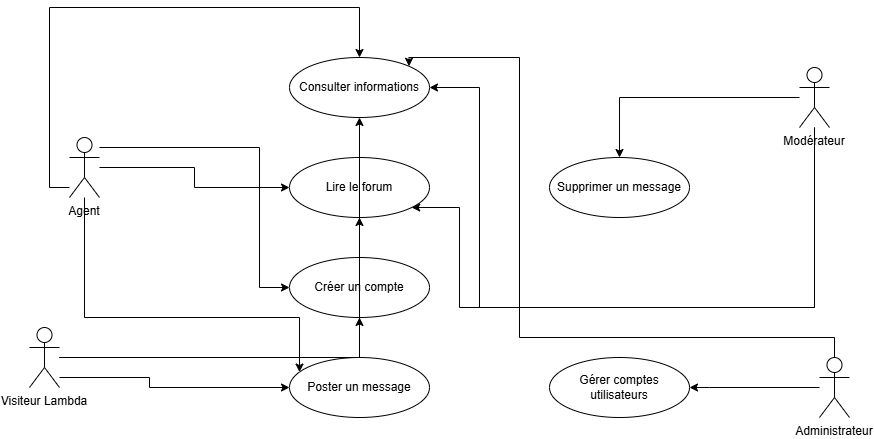

The diagram above was exported from draw.io. Its source (the exported page's mxGraphModel, read from the mxfile embedded in the PNG):
<mxGraphModel dx="1800" dy="575" grid="1" gridSize="10" guides="1" tooltips="1" connect="1" arrows="1" fold="1" page="1" pageScale="1" pageWidth="827" pageHeight="1169" math="0" shadow="0">
  <root>
    <mxCell id="0" />
    <mxCell id="1" parent="0" />
    <mxCell id="3DlaDRH7zmnwvbWxcKIq-1" value="Visiteur Lambda" style="shape=umlActor;verticalLabelPosition=bottom;verticalAlign=top;" vertex="1" parent="1">
      <mxGeometry x="-20" y="330" width="30" height="60" as="geometry" />
    </mxCell>
    <mxCell id="3DlaDRH7zmnwvbWxcKIq-2" value="Agent" style="shape=umlActor;verticalLabelPosition=bottom;verticalAlign=top;" vertex="1" parent="1">
      <mxGeometry x="20" y="140" width="30" height="60" as="geometry" />
    </mxCell>
    <mxCell id="3DlaDRH7zmnwvbWxcKIq-3" value="Modérateur" style="shape=umlActor;verticalLabelPosition=bottom;verticalAlign=top;" vertex="1" parent="1">
      <mxGeometry x="750" y="70" width="30" height="60" as="geometry" />
    </mxCell>
    <mxCell id="3DlaDRH7zmnwvbWxcKIq-4" value="Administrateur" style="shape=umlActor;verticalLabelPosition=bottom;verticalAlign=top;" vertex="1" parent="1">
      <mxGeometry x="770" y="360" width="30" height="60" as="geometry" />
    </mxCell>
    <mxCell id="3DlaDRH7zmnwvbWxcKIq-5" value="Consulter informations" style="ellipse;whiteSpace=wrap;html=1;" vertex="1" parent="1">
      <mxGeometry x="240" y="60" width="140" height="60" as="geometry" />
    </mxCell>
    <mxCell id="3DlaDRH7zmnwvbWxcKIq-6" value="Lire le forum" style="ellipse;whiteSpace=wrap;html=1;" vertex="1" parent="1">
      <mxGeometry x="240" y="160" width="140" height="60" as="geometry" />
    </mxCell>
    <mxCell id="3DlaDRH7zmnwvbWxcKIq-7" value="Créer un compte" style="ellipse;whiteSpace=wrap;html=1;" vertex="1" parent="1">
      <mxGeometry x="240" y="260" width="140" height="60" as="geometry" />
    </mxCell>
    <mxCell id="3DlaDRH7zmnwvbWxcKIq-8" value="Poster un message" style="ellipse;whiteSpace=wrap;html=1;" vertex="1" parent="1">
      <mxGeometry x="240" y="360" width="140" height="60" as="geometry" />
    </mxCell>
    <mxCell id="3DlaDRH7zmnwvbWxcKIq-9" value="Supprimer un message" style="ellipse;whiteSpace=wrap;html=1;" vertex="1" parent="1">
      <mxGeometry x="500" y="160" width="140" height="60" as="geometry" />
    </mxCell>
    <mxCell id="3DlaDRH7zmnwvbWxcKIq-10" value="Gérer comptes utilisateurs" style="ellipse;whiteSpace=wrap;html=1;" vertex="1" parent="1">
      <mxGeometry x="500" y="360" width="140" height="60" as="geometry" />
    </mxCell>
    <mxCell id="3DlaDRH7zmnwvbWxcKIq-11" style="edgeStyle=orthogonalEdgeStyle;rounded=0;orthogonalLoop=1;jettySize=auto;html=1;" edge="1" parent="1" source="3DlaDRH7zmnwvbWxcKIq-1" target="3DlaDRH7zmnwvbWxcKIq-5">
      <mxGeometry relative="1" as="geometry" />
    </mxCell>
    <mxCell id="3DlaDRH7zmnwvbWxcKIq-12" style="edgeStyle=orthogonalEdgeStyle;rounded=0;orthogonalLoop=1;jettySize=auto;html=1;" edge="1" parent="1" source="3DlaDRH7zmnwvbWxcKIq-1" target="3DlaDRH7zmnwvbWxcKIq-6">
      <mxGeometry relative="1" as="geometry" />
    </mxCell>
    <mxCell id="3DlaDRH7zmnwvbWxcKIq-13" style="edgeStyle=orthogonalEdgeStyle;rounded=0;orthogonalLoop=1;jettySize=auto;html=1;" edge="1" parent="1" source="3DlaDRH7zmnwvbWxcKIq-1" target="3DlaDRH7zmnwvbWxcKIq-7">
      <mxGeometry relative="1" as="geometry" />
    </mxCell>
    <mxCell id="3DlaDRH7zmnwvbWxcKIq-14" style="edgeStyle=orthogonalEdgeStyle;rounded=0;orthogonalLoop=1;jettySize=auto;html=1;" edge="1" parent="1" source="3DlaDRH7zmnwvbWxcKIq-1" target="3DlaDRH7zmnwvbWxcKIq-8">
      <mxGeometry relative="1" as="geometry">
        <Array as="points">
          <mxPoint x="100" y="380" />
          <mxPoint x="100" y="390" />
        </Array>
      </mxGeometry>
    </mxCell>
    <mxCell id="3DlaDRH7zmnwvbWxcKIq-15" style="edgeStyle=orthogonalEdgeStyle;rounded=0;orthogonalLoop=1;jettySize=auto;html=1;" edge="1" parent="1" source="3DlaDRH7zmnwvbWxcKIq-2" target="3DlaDRH7zmnwvbWxcKIq-5">
      <mxGeometry relative="1" as="geometry">
        <Array as="points">
          <mxPoint y="190" />
          <mxPoint y="10" />
          <mxPoint x="310" y="10" />
        </Array>
      </mxGeometry>
    </mxCell>
    <mxCell id="3DlaDRH7zmnwvbWxcKIq-16" style="edgeStyle=orthogonalEdgeStyle;rounded=0;orthogonalLoop=1;jettySize=auto;html=1;" edge="1" parent="1" source="3DlaDRH7zmnwvbWxcKIq-2" target="3DlaDRH7zmnwvbWxcKIq-6">
      <mxGeometry relative="1" as="geometry" />
    </mxCell>
    <mxCell id="3DlaDRH7zmnwvbWxcKIq-17" style="edgeStyle=orthogonalEdgeStyle;rounded=0;orthogonalLoop=1;jettySize=auto;html=1;" edge="1" parent="1" source="3DlaDRH7zmnwvbWxcKIq-2" target="3DlaDRH7zmnwvbWxcKIq-7">
      <mxGeometry relative="1" as="geometry">
        <Array as="points">
          <mxPoint x="210" y="150" />
          <mxPoint x="210" y="290" />
        </Array>
      </mxGeometry>
    </mxCell>
    <mxCell id="3DlaDRH7zmnwvbWxcKIq-18" style="edgeStyle=orthogonalEdgeStyle;rounded=0;orthogonalLoop=1;jettySize=auto;html=1;" edge="1" parent="1" source="3DlaDRH7zmnwvbWxcKIq-2" target="3DlaDRH7zmnwvbWxcKIq-8">
      <mxGeometry relative="1" as="geometry">
        <Array as="points">
          <mxPoint x="35" y="320" />
          <mxPoint x="250" y="320" />
        </Array>
      </mxGeometry>
    </mxCell>
    <mxCell id="3DlaDRH7zmnwvbWxcKIq-19" style="edgeStyle=orthogonalEdgeStyle;rounded=0;orthogonalLoop=1;jettySize=auto;html=1;" edge="1" parent="1" source="3DlaDRH7zmnwvbWxcKIq-3" target="3DlaDRH7zmnwvbWxcKIq-5">
      <mxGeometry relative="1" as="geometry">
        <Array as="points">
          <mxPoint x="430" y="310" />
          <mxPoint x="430" y="90" />
        </Array>
      </mxGeometry>
    </mxCell>
    <mxCell id="3DlaDRH7zmnwvbWxcKIq-20" style="edgeStyle=orthogonalEdgeStyle;rounded=0;orthogonalLoop=1;jettySize=auto;html=1;" edge="1" parent="1" source="3DlaDRH7zmnwvbWxcKIq-3" target="3DlaDRH7zmnwvbWxcKIq-6">
      <mxGeometry relative="1" as="geometry">
        <Array as="points">
          <mxPoint x="765" y="310" />
          <mxPoint x="410" y="310" />
          <mxPoint x="410" y="210" />
        </Array>
      </mxGeometry>
    </mxCell>
    <mxCell id="3DlaDRH7zmnwvbWxcKIq-21" style="edgeStyle=orthogonalEdgeStyle;rounded=0;orthogonalLoop=1;jettySize=auto;html=1;" edge="1" parent="1" source="3DlaDRH7zmnwvbWxcKIq-3" target="3DlaDRH7zmnwvbWxcKIq-9">
      <mxGeometry relative="1" as="geometry" />
    </mxCell>
    <mxCell id="3DlaDRH7zmnwvbWxcKIq-22" style="edgeStyle=orthogonalEdgeStyle;rounded=0;orthogonalLoop=1;jettySize=auto;html=1;entryX=1;entryY=0;entryDx=0;entryDy=0;" edge="1" parent="1" source="3DlaDRH7zmnwvbWxcKIq-4" target="3DlaDRH7zmnwvbWxcKIq-5">
      <mxGeometry relative="1" as="geometry">
        <Array as="points">
          <mxPoint x="785" y="340" />
          <mxPoint x="470" y="340" />
          <mxPoint x="470" y="60" />
          <mxPoint x="359" y="60" />
        </Array>
      </mxGeometry>
    </mxCell>
    <mxCell id="3DlaDRH7zmnwvbWxcKIq-24" style="edgeStyle=orthogonalEdgeStyle;rounded=0;orthogonalLoop=1;jettySize=auto;html=1;entryX=1;entryY=0.5;entryDx=0;entryDy=0;" edge="1" parent="1" source="3DlaDRH7zmnwvbWxcKIq-4" target="3DlaDRH7zmnwvbWxcKIq-10">
      <mxGeometry relative="1" as="geometry">
        <mxPoint x="730" y="410" as="sourcePoint" />
        <mxPoint x="585" y="400.0000000000001" as="targetPoint" />
        <Array as="points">
          <mxPoint x="660" y="390" />
          <mxPoint x="660" y="390" />
        </Array>
      </mxGeometry>
    </mxCell>
  </root>
</mxGraphModel>